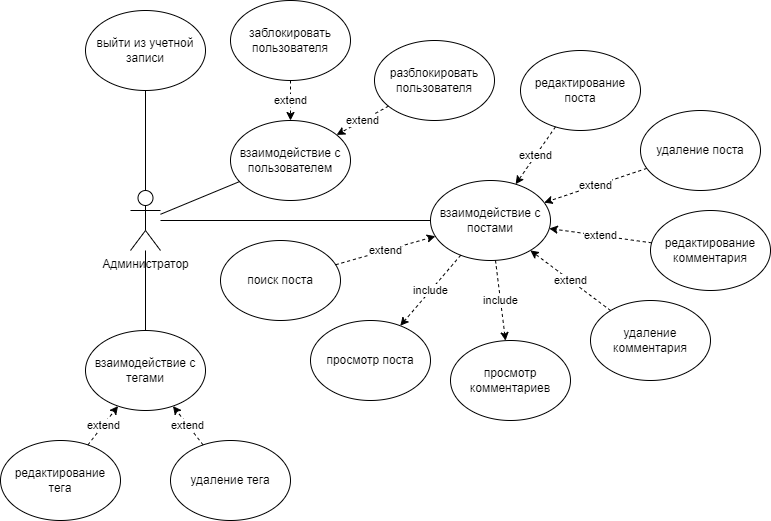

The diagram above was exported from draw.io. Its source (the exported page's mxGraphModel, read from the mxfile embedded in the PNG):
<mxGraphModel dx="1824" dy="579" grid="1" gridSize="10" guides="1" tooltips="1" connect="1" arrows="1" fold="1" page="1" pageScale="1" pageWidth="827" pageHeight="1169" math="0" shadow="0">
  <root>
    <mxCell id="0" />
    <mxCell id="1" parent="0" />
    <mxCell id="SrxHy76uHOVo74znl0MV-1" value="Администратор&lt;br&gt;" style="shape=umlActor;verticalLabelPosition=bottom;verticalAlign=top;html=1;outlineConnect=0;" vertex="1" parent="1">
      <mxGeometry x="110" y="310" width="30" height="60" as="geometry" />
    </mxCell>
    <mxCell id="SrxHy76uHOVo74znl0MV-5" value="выйти из учетной записи" style="ellipse;whiteSpace=wrap;html=1;" vertex="1" parent="1">
      <mxGeometry x="65" y="130" width="120" height="80" as="geometry" />
    </mxCell>
    <mxCell id="SrxHy76uHOVo74znl0MV-7" value="" style="endArrow=none;html=1;rounded=0;" edge="1" parent="1" source="SrxHy76uHOVo74znl0MV-5" target="SrxHy76uHOVo74znl0MV-1">
      <mxGeometry width="50" height="50" relative="1" as="geometry">
        <mxPoint x="390" y="120" as="sourcePoint" />
        <mxPoint x="440" y="70" as="targetPoint" />
      </mxGeometry>
    </mxCell>
    <mxCell id="SrxHy76uHOVo74znl0MV-8" value="взаимодействие с пользователем" style="ellipse;whiteSpace=wrap;html=1;" vertex="1" parent="1">
      <mxGeometry x="210" y="240" width="120" height="80" as="geometry" />
    </mxCell>
    <mxCell id="SrxHy76uHOVo74znl0MV-9" value="" style="endArrow=none;html=1;rounded=0;" edge="1" parent="1" source="SrxHy76uHOVo74znl0MV-1" target="SrxHy76uHOVo74znl0MV-8">
      <mxGeometry width="50" height="50" relative="1" as="geometry">
        <mxPoint x="390" y="310" as="sourcePoint" />
        <mxPoint x="440" y="260" as="targetPoint" />
      </mxGeometry>
    </mxCell>
    <mxCell id="SrxHy76uHOVo74znl0MV-10" value="заблокировать пользователя" style="ellipse;whiteSpace=wrap;html=1;" vertex="1" parent="1">
      <mxGeometry x="210" y="120" width="120" height="80" as="geometry" />
    </mxCell>
    <mxCell id="SrxHy76uHOVo74znl0MV-11" value="разблокировать пользователя" style="ellipse;whiteSpace=wrap;html=1;" vertex="1" parent="1">
      <mxGeometry x="354" y="160" width="120" height="80" as="geometry" />
    </mxCell>
    <mxCell id="SrxHy76uHOVo74znl0MV-12" value="extend" style="endArrow=classic;html=1;rounded=0;dashed=1;" edge="1" parent="1" source="SrxHy76uHOVo74znl0MV-10" target="SrxHy76uHOVo74znl0MV-8">
      <mxGeometry width="50" height="50" relative="1" as="geometry">
        <mxPoint x="390" y="200" as="sourcePoint" />
        <mxPoint x="440" y="150" as="targetPoint" />
      </mxGeometry>
    </mxCell>
    <mxCell id="SrxHy76uHOVo74znl0MV-13" value="extend" style="endArrow=classic;html=1;rounded=0;dashed=1;" edge="1" parent="1" source="SrxHy76uHOVo74znl0MV-11" target="SrxHy76uHOVo74znl0MV-8">
      <mxGeometry width="50" height="50" relative="1" as="geometry">
        <mxPoint x="416.99301383141983" y="201.24141103312581" as="sourcePoint" />
        <mxPoint x="477.2535752258709" y="179.0649728099263" as="targetPoint" />
      </mxGeometry>
    </mxCell>
    <mxCell id="SrxHy76uHOVo74znl0MV-14" value="взаимодействие с постами" style="ellipse;whiteSpace=wrap;html=1;" vertex="1" parent="1">
      <mxGeometry x="410" y="300" width="120" height="80" as="geometry" />
    </mxCell>
    <mxCell id="SrxHy76uHOVo74znl0MV-15" value="" style="endArrow=none;html=1;rounded=0;" edge="1" parent="1" source="SrxHy76uHOVo74znl0MV-1" target="SrxHy76uHOVo74znl0MV-14">
      <mxGeometry width="50" height="50" relative="1" as="geometry">
        <mxPoint x="120" y="286.66666666666663" as="sourcePoint" />
        <mxPoint x="273.0790021169694" y="252.64911064067337" as="targetPoint" />
      </mxGeometry>
    </mxCell>
    <mxCell id="SrxHy76uHOVo74znl0MV-16" value="просмотр поста" style="ellipse;whiteSpace=wrap;html=1;" vertex="1" parent="1">
      <mxGeometry x="290" y="440" width="120" height="80" as="geometry" />
    </mxCell>
    <mxCell id="SrxHy76uHOVo74znl0MV-17" value="include" style="endArrow=classic;html=1;rounded=0;dashed=1;" edge="1" parent="1" source="SrxHy76uHOVo74znl0MV-14" target="SrxHy76uHOVo74znl0MV-16">
      <mxGeometry width="50" height="50" relative="1" as="geometry">
        <mxPoint x="471.4434709818454" y="261.27881482708335" as="sourcePoint" />
        <mxPoint x="388.5365853658536" y="248.78048780487802" as="targetPoint" />
      </mxGeometry>
    </mxCell>
    <mxCell id="SrxHy76uHOVo74znl0MV-18" value="редактирование поста" style="ellipse;whiteSpace=wrap;html=1;" vertex="1" parent="1">
      <mxGeometry x="500" y="170" width="120" height="80" as="geometry" />
    </mxCell>
    <mxCell id="SrxHy76uHOVo74znl0MV-19" value="просмотр комментариев" style="ellipse;whiteSpace=wrap;html=1;" vertex="1" parent="1">
      <mxGeometry x="430" y="460" width="120" height="80" as="geometry" />
    </mxCell>
    <mxCell id="SrxHy76uHOVo74znl0MV-20" value="include" style="endArrow=classic;html=1;rounded=0;dashed=1;" edge="1" parent="1" source="SrxHy76uHOVo74znl0MV-14" target="SrxHy76uHOVo74znl0MV-19">
      <mxGeometry width="50" height="50" relative="1" as="geometry">
        <mxPoint x="314.67038788560103" y="388.6724305613243" as="sourcePoint" />
        <mxPoint x="285.45975903362" y="461.3506024159501" as="targetPoint" />
      </mxGeometry>
    </mxCell>
    <mxCell id="SrxHy76uHOVo74znl0MV-22" value="удаление поста" style="ellipse;whiteSpace=wrap;html=1;" vertex="1" parent="1">
      <mxGeometry x="620" y="230" width="120" height="80" as="geometry" />
    </mxCell>
    <mxCell id="SrxHy76uHOVo74znl0MV-23" value="редактирование комментария" style="ellipse;whiteSpace=wrap;html=1;" vertex="1" parent="1">
      <mxGeometry x="630" y="330" width="120" height="80" as="geometry" />
    </mxCell>
    <mxCell id="SrxHy76uHOVo74znl0MV-24" value="удаление комментария" style="ellipse;whiteSpace=wrap;html=1;" vertex="1" parent="1">
      <mxGeometry x="570" y="420" width="120" height="80" as="geometry" />
    </mxCell>
    <mxCell id="SrxHy76uHOVo74znl0MV-25" value="extend" style="endArrow=classic;html=1;rounded=0;dashed=1;" edge="1" parent="1" source="SrxHy76uHOVo74znl0MV-18" target="SrxHy76uHOVo74znl0MV-14">
      <mxGeometry width="50" height="50" relative="1" as="geometry">
        <mxPoint x="389.07464438906163" y="219.33128019937794" as="sourcePoint" />
        <mxPoint x="374.8928487673759" y="270.66471278447625" as="targetPoint" />
      </mxGeometry>
    </mxCell>
    <mxCell id="SrxHy76uHOVo74znl0MV-26" value="extend" style="endArrow=classic;html=1;rounded=0;dashed=1;" edge="1" parent="1" source="SrxHy76uHOVo74znl0MV-22" target="SrxHy76uHOVo74znl0MV-14">
      <mxGeometry width="50" height="50" relative="1" as="geometry">
        <mxPoint x="399.07464438906163" y="229.33128019937794" as="sourcePoint" />
        <mxPoint x="384.8928487673759" y="280.66471278447625" as="targetPoint" />
      </mxGeometry>
    </mxCell>
    <mxCell id="SrxHy76uHOVo74znl0MV-27" value="extend" style="endArrow=classic;html=1;rounded=0;dashed=1;" edge="1" parent="1" source="SrxHy76uHOVo74znl0MV-23" target="SrxHy76uHOVo74znl0MV-14">
      <mxGeometry width="50" height="50" relative="1" as="geometry">
        <mxPoint x="409.07464438906163" y="239.33128019937794" as="sourcePoint" />
        <mxPoint x="394.8928487673759" y="290.66471278447625" as="targetPoint" />
      </mxGeometry>
    </mxCell>
    <mxCell id="SrxHy76uHOVo74znl0MV-28" value="extend" style="endArrow=classic;html=1;rounded=0;dashed=1;" edge="1" parent="1" source="SrxHy76uHOVo74znl0MV-24" target="SrxHy76uHOVo74znl0MV-14">
      <mxGeometry width="50" height="50" relative="1" as="geometry">
        <mxPoint x="419.07464438906163" y="249.33128019937794" as="sourcePoint" />
        <mxPoint x="404.8928487673759" y="300.66471278447625" as="targetPoint" />
      </mxGeometry>
    </mxCell>
    <mxCell id="SrxHy76uHOVo74znl0MV-30" value="взаимодействие с тегами" style="ellipse;whiteSpace=wrap;html=1;" vertex="1" parent="1">
      <mxGeometry x="65" y="450" width="120" height="80" as="geometry" />
    </mxCell>
    <mxCell id="SrxHy76uHOVo74znl0MV-31" value="" style="endArrow=none;html=1;rounded=0;" edge="1" parent="1" source="SrxHy76uHOVo74znl0MV-30" target="SrxHy76uHOVo74znl0MV-1">
      <mxGeometry width="50" height="50" relative="1" as="geometry">
        <mxPoint x="340" y="440" as="sourcePoint" />
        <mxPoint x="390" y="390" as="targetPoint" />
      </mxGeometry>
    </mxCell>
    <mxCell id="SrxHy76uHOVo74znl0MV-32" value="редактирование&lt;br&gt;тега" style="ellipse;whiteSpace=wrap;html=1;" vertex="1" parent="1">
      <mxGeometry x="-20" y="560" width="120" height="80" as="geometry" />
    </mxCell>
    <mxCell id="SrxHy76uHOVo74znl0MV-33" value="удаление тега" style="ellipse;whiteSpace=wrap;html=1;" vertex="1" parent="1">
      <mxGeometry x="150" y="560" width="120" height="80" as="geometry" />
    </mxCell>
    <mxCell id="SrxHy76uHOVo74znl0MV-35" value="extend" style="endArrow=classic;html=1;rounded=0;dashed=1;" edge="1" parent="1" source="SrxHy76uHOVo74znl0MV-33" target="SrxHy76uHOVo74znl0MV-30">
      <mxGeometry width="50" height="50" relative="1" as="geometry">
        <mxPoint x="610.1538013217419" y="477.73536459037814" as="sourcePoint" />
        <mxPoint x="509.73092044453915" y="432.3789142000427" as="targetPoint" />
      </mxGeometry>
    </mxCell>
    <mxCell id="SrxHy76uHOVo74znl0MV-36" value="extend" style="endArrow=classic;html=1;rounded=0;dashed=1;" edge="1" parent="1" source="SrxHy76uHOVo74znl0MV-32" target="SrxHy76uHOVo74znl0MV-30">
      <mxGeometry width="50" height="50" relative="1" as="geometry">
        <mxPoint x="640.1018235447309" y="402.32937352881595" as="sourcePoint" />
        <mxPoint x="519.8831547089735" y="407.5048685537928" as="targetPoint" />
      </mxGeometry>
    </mxCell>
    <mxCell id="SrxHy76uHOVo74znl0MV-39" value="поиск поста" style="ellipse;whiteSpace=wrap;html=1;" vertex="1" parent="1">
      <mxGeometry x="200" y="360" width="120" height="80" as="geometry" />
    </mxCell>
    <mxCell id="SrxHy76uHOVo74znl0MV-40" value="extend" style="endArrow=classic;html=1;rounded=0;dashed=1;" edge="1" parent="1" source="SrxHy76uHOVo74znl0MV-39" target="SrxHy76uHOVo74znl0MV-14">
      <mxGeometry width="50" height="50" relative="1" as="geometry">
        <mxPoint x="594.2973955100342" y="444.08327916117787" as="sourcePoint" />
        <mxPoint x="475.55539614191457" y="376.0316549382369" as="targetPoint" />
      </mxGeometry>
    </mxCell>
  </root>
</mxGraphModel>